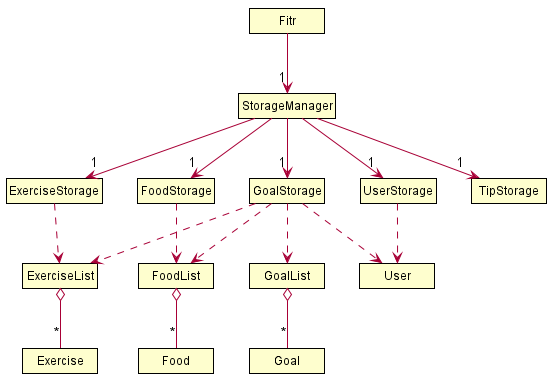

The diagram above was rendered by PlantUML. Its source (embedded in the PNG):
@startuml
skinparam classAttributeIconSize 0
skinparam Shadowing false
skinparam MinClassWidth 75
skinparam packageStyle Folder

hide circle
hide empty members

skinparam Class {
    BorderThickness 1
    BorderColor #000000
}

class StorageManager
class ExerciseStorage
class FoodStorage
class GoalStorage
class TipStorage
class UserStorage

class FoodList
class ExerciseList
class GoalList

class Fitr
class User

class Food
class Exercise
class Goal

FoodList o-- "*" Food
ExerciseList o-- "*" Exercise
GoalList o-- "*" Goal

Fitr --> "1" StorageManager

StorageManager --> "1" ExerciseStorage
ExerciseStorage ..> ExerciseList

StorageManager --> "1" FoodStorage
FoodStorage ..> FoodList

StorageManager --> "1" GoalStorage
GoalStorage ..> GoalList
GoalStorage ..> ExerciseList
GoalStorage ..> FoodList
GoalStorage ..> User

StorageManager --> "1" UserStorage
UserStorage ..> User

StorageManager --> "1" TipStorage

@enduml